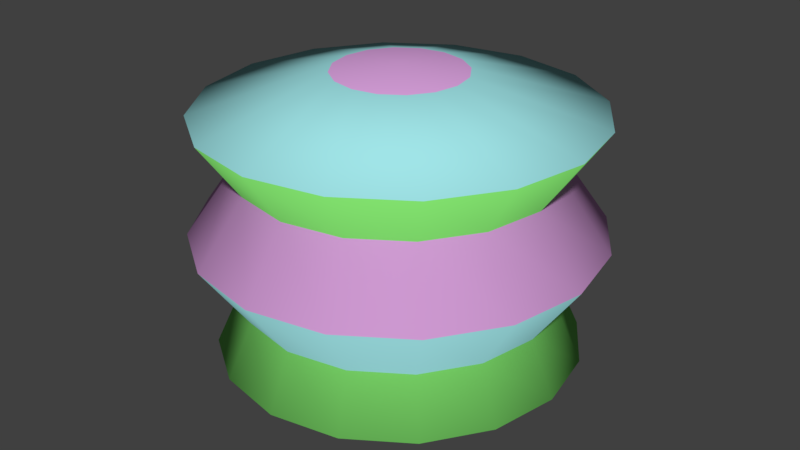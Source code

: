 # Source: pinata.blend  (saved by Blender 2.77.0; exported with 4.5.12 LTS)
import bpy
from mathutils import Matrix  # noqa: F401  (used for matrix-valued properties, if any)

bpy.ops.wm.read_factory_settings(use_empty=True)
scene = bpy.context.scene
scene.name = 'Scene'

# ---- collections
col_collection_1 = bpy.data.collections.new('Collection 1'); scene.collection.children.link(col_collection_1)

# ---- materials (node trees are filled in below, after node groups)
mat_color1 = bpy.data.materials.new('Color1')
mat_color1.alpha_threshold = 0.0
mat_color1.use_transparent_shadow = False
mat_color1.diffuse_color = (0.3524, 0.7771, 0.8, 1.0)
mat_color1.roughness = 0.5
mat_color1.specular_intensity = 0.0
mat_color2 = bpy.data.materials.new('Color2')
mat_color2.alpha_threshold = 0.0
mat_color2.use_transparent_shadow = False
mat_color2.diffuse_color = (0.7725, 0.3973, 0.8, 1.0)
mat_color2.roughness = 0.5
mat_color2.specular_intensity = 0.0
mat_color3 = bpy.data.materials.new('Color3')
mat_color3.alpha_threshold = 0.0
mat_color3.use_transparent_shadow = False
mat_color3.diffuse_color = (0.235, 0.8, 0.1657, 1.0)
mat_color3.roughness = 0.5
mat_color3.specular_intensity = 0.0

# ---- material node trees

# ---- world
world_world = bpy.data.worlds.new('World'); scene.world = world_world
world_world.color = (0.05088, 0.05088, 0.05088)
world_world.use_sun_shadow = False
world_world.sun_shadow_jitter_overblur = 0.0
world_world.cycles.sampling_method = 'MANUAL'

# ---- meshes
me_sphere = bpy.data.meshes.new('Sphere')
me_sphere.from_pydata([(-0.3827, 0.0, 0.9239), (-1.151, 7.015e-09, 0.7071), (-0.9239, 0.0, 0.3827), (-1.194, -4.688e-09, -4.371e-08), (-0.9239, 0.0, -0.3827), (-1.071, 5.758e-09, -0.7071), (-0.3827, 0.0, -0.9239), (-0.3536, 0.1464, 0.9239), (-1.063, 0.4405, 0.7071), (-0.8536, 0.3536, 0.3827), (-1.103, 0.4568, -4.371e-08), (-0.8536, 0.3536, -0.3827), (-0.9899, 0.41, -0.7071), (-0.3536, 0.1464, -0.9239), (-0.2706, 0.2706, 0.9239), (-0.8139, 0.8139, 0.7071), (-0.6533, 0.6533, 0.3827), (-0.844, 0.844, -4.371e-08), (-0.6533, 0.6533, -0.3827), (-0.7576, 0.7576, -0.7071), (-0.2706, 0.2706, -0.9239), (-1.51e-07, 0.0, -0.9537), (-0.1464, 0.3536, 0.9239), (-0.4405, 1.063, 0.7071), (-0.3536, 0.8536, 0.3827), (-0.4568, 1.103, -4.371e-08), (-0.3536, 0.8536, -0.3827), (-0.41, 0.9899, -0.7071), (-0.1464, 0.3536, -0.9239), (-1.307e-07, 0.3827, 0.9239), (2.692e-08, 1.151, 0.7071), (-1.149e-08, 0.9239, 0.3827), (3.749e-08, 1.194, -4.371e-08), (-1.149e-08, 0.9239, -0.3827), (9.35e-09, 1.071, -0.7071), (-5.62e-08, 0.3827, -0.9239), (0.1464, 0.3536, 0.9239), (0.4405, 1.063, 0.7071), (0.3536, 0.8536, 0.3827), (0.4568, 1.103, -4.371e-08), (0.3536, 0.8536, -0.3827), (0.41, 0.9899, -0.7071), (0.1464, 0.3536, -0.9239), (-2.578e-07, -1.068e-07, 0.9573), (0.2706, 0.2706, 0.9239), (0.8139, 0.8139, 0.7071), (0.6533, 0.6533, 0.3827), (0.844, 0.844, -4.371e-08), (0.6533, 0.6533, -0.3827), (0.7576, 0.7576, -0.7071), (0.2706, 0.2706, -0.9239), (0.3536, 0.1464, 0.9239), (1.063, 0.4405, 0.7071), (0.8536, 0.3536, 0.3827), (1.103, 0.4568, -4.371e-08), (0.8536, 0.3536, -0.3827), (0.9899, 0.41, -0.7071), (0.3536, 0.1464, -0.9239), (0.3827, -7.268e-08, 0.9239), (1.151, -4.266e-07, 0.7071), (0.9239, -2.962e-07, 0.3827), (1.194, -3.938e-07, -4.371e-08), (0.9239, -2.962e-07, -0.3827), (1.071, -3.979e-07, -0.7071), (0.3827, -1.621e-07, -0.9239), (0.3536, -0.1464, 0.9239), (1.063, -0.4405, 0.7071), (0.8536, -0.3536, 0.3827), (1.103, -0.4568, -4.371e-08), (0.8536, -0.3536, -0.3827), (0.9899, -0.41, -0.7071), (0.3536, -0.1464, -0.9239), (0.2706, -0.2706, 0.9239), (0.8139, -0.8139, 0.7071), (0.6533, -0.6533, 0.3827), (0.844, -0.844, -4.371e-08), (0.6533, -0.6533, -0.3827), (0.7576, -0.7576, -0.7071), (0.2706, -0.2706, -0.9239), (0.1464, -0.3536, 0.9239), (0.4405, -1.063, 0.7071), (0.3536, -0.8536, 0.3827), (0.4568, -1.103, -4.371e-08), (0.3536, -0.8536, -0.3827), (0.41, -0.9899, -0.7071), (0.1464, -0.3536, -0.9239), (-2.499e-07, -0.3827, 0.9239), (-6.522e-07, -1.151, 0.7071), (-5.181e-07, -0.9239, 0.3827), (-6.74e-07, -1.194, -4.371e-08), (-5.181e-07, -0.9239, -0.3827), (-6.228e-07, -1.071, -0.7071), (-3.393e-07, -0.3827, -0.9239), (-0.1464, -0.3536, 0.9239), (-0.4405, -1.063, 0.7071), (-0.3536, -0.8536, 0.3827), (-0.4568, -1.103, -4.371e-08), (-0.3536, -0.8536, -0.3827), (-0.41, -0.9899, -0.7071), (-0.1464, -0.3536, -0.9239), (-0.2706, -0.2706, 0.9239), (-0.8139, -0.8139, 0.7071), (-0.6533, -0.6533, 0.3827), (-0.844, -0.844, -4.371e-08), (-0.6533, -0.6533, -0.3827), (-0.7576, -0.7576, -0.7071), (-0.2706, -0.2706, -0.9239), (-0.3536, -0.1464, 0.9239), (-1.063, -0.4405, 0.7071), (-0.8536, -0.3536, 0.3827), (-1.103, -0.4568, -4.371e-08), (-0.8536, -0.3536, -0.3827), (-0.9899, -0.41, -0.7071), (-0.3536, -0.1464, -0.9239)], [], [(6, 5, 12, 13), (4, 3, 10, 11), (2, 1, 8, 9), (0, 43, 7), (21, 6, 13), (5, 4, 11, 12), (3, 2, 9, 10), (1, 0, 7, 8), (9, 8, 15, 16), (7, 43, 14), (21, 13, 20), (12, 11, 18, 19), (10, 9, 16, 17), (8, 7, 14, 15), (13, 12, 19, 20), (11, 10, 17, 18), (21, 20, 28), (19, 18, 26, 27), (17, 16, 24, 25), (15, 14, 22, 23), (20, 19, 27, 28), (18, 17, 25, 26), (16, 15, 23, 24), (14, 43, 22), (23, 22, 29, 30), (28, 27, 34, 35), (26, 25, 32, 33), (24, 23, 30, 31), (22, 43, 29), (21, 28, 35), (27, 26, 33, 34), (25, 24, 31, 32), (35, 34, 41, 42), (33, 32, 39, 40), (31, 30, 37, 38), (29, 43, 36), (21, 35, 42), (34, 33, 40, 41), (32, 31, 38, 39), (30, 29, 36, 37), (36, 43, 44), (21, 42, 50), (41, 40, 48, 49), (39, 38, 46, 47), (37, 36, 44, 45), (42, 41, 49, 50), (40, 39, 47, 48), (38, 37, 45, 46), (49, 48, 55, 56), (47, 46, 53, 54), (45, 44, 51, 52), (50, 49, 56, 57), (48, 47, 54, 55), (46, 45, 52, 53), (44, 43, 51), (21, 50, 57), (57, 56, 63, 64), (55, 54, 61, 62), (53, 52, 59, 60), (51, 43, 58), (21, 57, 64), (56, 55, 62, 63), (54, 53, 60, 61), (52, 51, 58, 59), (62, 61, 68, 69), (60, 59, 66, 67), (58, 43, 65), (21, 64, 71), (63, 62, 69, 70), (61, 60, 67, 68), (59, 58, 65, 66), (64, 63, 70, 71), (21, 71, 78), (70, 69, 76, 77), (68, 67, 74, 75), (66, 65, 72, 73), (71, 70, 77, 78), (69, 68, 75, 76), (67, 66, 73, 74), (65, 43, 72), (75, 74, 81, 82), (73, 72, 79, 80), (78, 77, 84, 85), (76, 75, 82, 83), (74, 73, 80, 81), (72, 43, 79), (21, 78, 85), (77, 76, 83, 84), (85, 84, 91, 92), (83, 82, 89, 90), (81, 80, 87, 88), (79, 43, 86), (21, 85, 92), (84, 83, 90, 91), (82, 81, 88, 89), (80, 79, 86, 87), (88, 87, 94, 95), (86, 43, 93), (21, 92, 99), (91, 90, 97, 98), (89, 88, 95, 96), (87, 86, 93, 94), (92, 91, 98, 99), (90, 89, 96, 97), (21, 99, 106), (98, 97, 104, 105), (96, 95, 102, 103), (94, 93, 100, 101), (99, 98, 105, 106), (97, 96, 103, 104), (95, 94, 101, 102), (93, 43, 100), (101, 100, 107, 108), (106, 105, 112, 113), (104, 103, 110, 111), (102, 101, 108, 109), (100, 43, 107), (21, 106, 113), (105, 104, 111, 112), (103, 102, 109, 110), (113, 112, 5, 6), (111, 110, 3, 4), (109, 108, 1, 2), (107, 43, 0), (21, 113, 6), (112, 111, 4, 5), (110, 109, 2, 3), (108, 107, 0, 1)])
me_sphere.polygons.foreach_set('use_smooth', [True] * 128)
me_sphere.polygons.foreach_set('material_index', [1, 0, 2, 1, 0, 2, 1, 0, 2, 1, 0, 2, 1, 0, 1, 0, 0, 2, 1, 0, 1, 0, 2, 1, 0, 1, 0, 2, 1, 0, 2, 1, 1, 0, 2, 1, 0, 2, 1, 0, 1, 0, 2, 1, 0, 1, 0, 2, 2, 1, 0, 1, 0, 2, 1, 0, 1, 0, 2, 1, 0, 2, 1, 0, 0, 2, 1, 0, 2, 1, 0, 1, 0, 2, 1, 0, 1, 0, 2, 1, 1, 0, 1, 0, 2, 1, 0, 2, 1, 0, 2, 1, 0, 2, 1, 0, 2, 1, 0, 2, 1, 0, 1, 0, 0, 2, 1, 0, 1, 0, 2, 1, 0, 1, 0, 2, 1, 0, 2, 1, 1, 0, 2, 1, 0, 2, 1, 0])
me_sphere.materials.append(mat_color1)
me_sphere.materials.append(mat_color2)
me_sphere.materials.append(mat_color3)
me_sphere.use_remesh_preserve_volume = False
me_sphere.use_remesh_preserve_attributes = False
me_sphere.use_mirror_vertex_groups = False
me_sphere.update()

# ---- objects
ob_sphere = bpy.data.objects.new('Sphere', me_sphere)

# ---- transforms, parenting, visibility, modifiers, constraints
ob_sphere.location = (0.0, 0.0, 0.0)
ob_sphere.lineart.crease_threshold = 0.0

# ---- collection membership
col_collection_1.objects.link(ob_sphere)

# ---- scene / render settings (as saved in the file)
scene.frame_start = 1; scene.frame_end = 250; scene.frame_set(1)
scene.render.engine = 'BLENDER_EEVEE_NEXT'
scene.render.resolution_percentage = 50
scene.render.dither_intensity = 0.0
scene.cycles.use_denoising = False
scene.cycles.samples = 128
scene.cycles.sampling_pattern = 'TABULATED_SOBOL'
scene.cycles.light_sampling_threshold = 0.0
scene.cycles.use_adaptive_sampling = False
scene.cycles.use_light_tree = False
scene.cycles.blur_glossy = 0.0
scene.cycles.sample_clamp_indirect = 0.0
scene.view_settings.view_transform = 'Standard'
bpy.context.view_layer.update()

# ---- added for rendering (the .blend has no active camera and no usable light): camera, sun
cam_auto = bpy.data.cameras.new('AutoCamera')
cam_auto.lens = 50.0
cam_auto.sensor_width = 36.0
cam_auto.clip_end = 1000.0
ob_auto_camera = bpy.data.objects.new('AutoCamera', cam_auto)
scene.collection.objects.link(ob_auto_camera)
ob_auto_camera.location = (3.58932, -4.30718, 2.87323)
ob_auto_camera.rotation_euler = (1.09748, -7.21219e-08, 0.694738)
scene.camera = ob_auto_camera
light_auto_sun = bpy.data.lights.new('AutoSun', 'SUN')
light_auto_sun.energy = 3.0
light_auto_sun.angle = 0.0523599
ob_auto_sun = bpy.data.objects.new('AutoSun', light_auto_sun)
scene.collection.objects.link(ob_auto_sun)
ob_auto_sun.rotation_euler = (0.872665, 0.174533, 0.523599)
bpy.context.view_layer.update()
